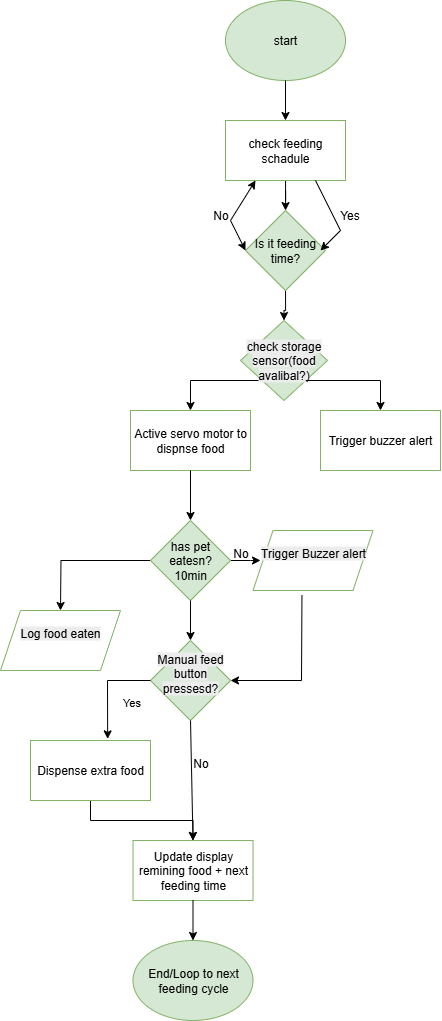

The diagram above was exported from draw.io. Its source (the exported page's mxGraphModel, read from the mxfile embedded in the PNG):
<mxGraphModel dx="320" dy="596" grid="1" gridSize="10" guides="1" tooltips="1" connect="1" arrows="1" fold="1" page="1" pageScale="1" pageWidth="850" pageHeight="1100" math="0" shadow="0">
  <root>
    <mxCell id="0" />
    <mxCell id="1" parent="0" />
    <mxCell id="SMQs09aqq7KNfK7oPVtk-1" value="start" style="ellipse;whiteSpace=wrap;html=1;fillColor=#d5e8d4;strokeColor=#82b366;" parent="1" vertex="1">
      <mxGeometry x="305" y="10" width="120" height="80" as="geometry" />
    </mxCell>
    <mxCell id="9B6m0c72I7mMqfcV9fcH-2" value="" style="endArrow=classic;html=1;rounded=0;exitX=0.5;exitY=1;exitDx=0;exitDy=0;entryX=0.5;entryY=0;entryDx=0;entryDy=0;" edge="1" parent="1" source="SMQs09aqq7KNfK7oPVtk-1" target="9B6m0c72I7mMqfcV9fcH-31">
      <mxGeometry width="50" height="50" relative="1" as="geometry">
        <mxPoint x="140" y="200" as="sourcePoint" />
        <mxPoint x="160" y="160" as="targetPoint" />
      </mxGeometry>
    </mxCell>
    <mxCell id="9B6m0c72I7mMqfcV9fcH-43" value="" style="edgeStyle=orthogonalEdgeStyle;rounded=0;orthogonalLoop=1;jettySize=auto;html=1;" edge="1" parent="1" source="9B6m0c72I7mMqfcV9fcH-5" target="9B6m0c72I7mMqfcV9fcH-32">
      <mxGeometry relative="1" as="geometry" />
    </mxCell>
    <mxCell id="9B6m0c72I7mMqfcV9fcH-5" value="Is it feeding time?" style="rhombus;whiteSpace=wrap;html=1;fillColor=#d5e8d4;strokeColor=#82b366;" vertex="1" parent="1">
      <mxGeometry x="325" y="220" width="80" height="80" as="geometry" />
    </mxCell>
    <mxCell id="9B6m0c72I7mMqfcV9fcH-10" value="" style="endArrow=classic;html=1;rounded=0;exitX=0;exitY=1;exitDx=0;exitDy=0;entryX=0.5;entryY=0;entryDx=0;entryDy=0;" edge="1" parent="1" source="9B6m0c72I7mMqfcV9fcH-32" target="9B6m0c72I7mMqfcV9fcH-11">
      <mxGeometry width="50" height="50" relative="1" as="geometry">
        <mxPoint x="162.5" y="450" as="sourcePoint" />
        <mxPoint x="160" y="510" as="targetPoint" />
        <Array as="points">
          <mxPoint x="270" y="390" />
        </Array>
      </mxGeometry>
    </mxCell>
    <mxCell id="9B6m0c72I7mMqfcV9fcH-11" value="Active servo motor to dispnse food" style="rounded=0;whiteSpace=wrap;html=1;fillColor=none;strokeColor=#82b366;" vertex="1" parent="1">
      <mxGeometry x="210" y="420" width="120" height="60" as="geometry" />
    </mxCell>
    <mxCell id="9B6m0c72I7mMqfcV9fcH-26" value="" style="edgeStyle=orthogonalEdgeStyle;rounded=0;orthogonalLoop=1;jettySize=auto;html=1;entryX=0.5;entryY=0;entryDx=0;entryDy=0;" edge="1" parent="1" source="9B6m0c72I7mMqfcV9fcH-12">
      <mxGeometry relative="1" as="geometry">
        <mxPoint x="140" y="620" as="targetPoint" />
      </mxGeometry>
    </mxCell>
    <mxCell id="9B6m0c72I7mMqfcV9fcH-28" value="" style="edgeStyle=orthogonalEdgeStyle;rounded=0;orthogonalLoop=1;jettySize=auto;html=1;" edge="1" parent="1" source="9B6m0c72I7mMqfcV9fcH-12">
      <mxGeometry relative="1" as="geometry">
        <mxPoint x="340" y="570" as="targetPoint" />
      </mxGeometry>
    </mxCell>
    <mxCell id="9B6m0c72I7mMqfcV9fcH-12" value="has pet eatesn?&lt;div&gt;10min&lt;/div&gt;" style="rhombus;whiteSpace=wrap;html=1;fillColor=#d5e8d4;strokeColor=#82b366;" vertex="1" parent="1">
      <mxGeometry x="230" y="530" width="80" height="80" as="geometry" />
    </mxCell>
    <mxCell id="9B6m0c72I7mMqfcV9fcH-13" value="" style="endArrow=classic;html=1;rounded=0;entryX=0.5;entryY=0;entryDx=0;entryDy=0;exitX=0.5;exitY=1;exitDx=0;exitDy=0;" edge="1" parent="1" source="9B6m0c72I7mMqfcV9fcH-11" target="9B6m0c72I7mMqfcV9fcH-12">
      <mxGeometry width="50" height="50" relative="1" as="geometry">
        <mxPoint x="140" y="590" as="sourcePoint" />
        <mxPoint x="190" y="540" as="targetPoint" />
      </mxGeometry>
    </mxCell>
    <mxCell id="9B6m0c72I7mMqfcV9fcH-15" value="" style="endArrow=classic;html=1;rounded=0;exitX=0.5;exitY=1;exitDx=0;exitDy=0;entryX=0.5;entryY=0;entryDx=0;entryDy=0;" edge="1" parent="1" source="9B6m0c72I7mMqfcV9fcH-12" target="9B6m0c72I7mMqfcV9fcH-51">
      <mxGeometry width="50" height="50" relative="1" as="geometry">
        <mxPoint x="140" y="700" as="sourcePoint" />
        <mxPoint x="270" y="640" as="targetPoint" />
      </mxGeometry>
    </mxCell>
    <mxCell id="9B6m0c72I7mMqfcV9fcH-18" value="End/Loop to next feeding cycle" style="ellipse;whiteSpace=wrap;html=1;fillColor=#d5e8d4;strokeColor=#82b366;" vertex="1" parent="1">
      <mxGeometry x="212.5" y="950" width="120" height="80" as="geometry" />
    </mxCell>
    <mxCell id="9B6m0c72I7mMqfcV9fcH-54" value="" style="edgeStyle=orthogonalEdgeStyle;rounded=0;orthogonalLoop=1;jettySize=auto;html=1;" edge="1" parent="1" source="9B6m0c72I7mMqfcV9fcH-20" target="9B6m0c72I7mMqfcV9fcH-53">
      <mxGeometry relative="1" as="geometry" />
    </mxCell>
    <mxCell id="9B6m0c72I7mMqfcV9fcH-20" value="Dispense extra food" style="rounded=0;whiteSpace=wrap;html=1;fillColor=none;strokeColor=#82b366;" vertex="1" parent="1">
      <mxGeometry x="110" y="750" width="120" height="60" as="geometry" />
    </mxCell>
    <mxCell id="9B6m0c72I7mMqfcV9fcH-29" value="Trigger buzzer alert" style="rounded=0;whiteSpace=wrap;html=1;fillColor=none;strokeColor=#82b366;" vertex="1" parent="1">
      <mxGeometry x="400" y="420" width="120" height="60" as="geometry" />
    </mxCell>
    <mxCell id="9B6m0c72I7mMqfcV9fcH-36" value="" style="edgeStyle=orthogonalEdgeStyle;rounded=0;orthogonalLoop=1;jettySize=auto;html=1;" edge="1" parent="1" source="9B6m0c72I7mMqfcV9fcH-31" target="9B6m0c72I7mMqfcV9fcH-5">
      <mxGeometry relative="1" as="geometry" />
    </mxCell>
    <mxCell id="9B6m0c72I7mMqfcV9fcH-31" value="check feeding schadule" style="rounded=0;whiteSpace=wrap;html=1;fillColor=none;strokeColor=#82b366;" vertex="1" parent="1">
      <mxGeometry x="305" y="130" width="120" height="60" as="geometry" />
    </mxCell>
    <mxCell id="9B6m0c72I7mMqfcV9fcH-32" value="&lt;br&gt;&lt;span style=&quot;color: rgb(0, 0, 0); font-family: Helvetica; font-size: 12px; font-style: normal; font-variant-ligatures: normal; font-variant-caps: normal; font-weight: 400; letter-spacing: normal; orphans: 2; text-align: center; text-indent: 0px; text-transform: none; widows: 2; word-spacing: 0px; -webkit-text-stroke-width: 0px; white-space: normal; background-color: rgb(236, 236, 236); text-decoration-thickness: initial; text-decoration-style: initial; text-decoration-color: initial; display: inline !important; float: none;&quot;&gt;check storage sensor(food avalibal?)&lt;/span&gt;&lt;div&gt;&lt;br/&gt;&lt;/div&gt;" style="rhombus;whiteSpace=wrap;html=1;fillColor=#d5e8d4;strokeColor=#82b366;" vertex="1" parent="1">
      <mxGeometry x="320" y="330" width="87" height="80" as="geometry" />
    </mxCell>
    <mxCell id="9B6m0c72I7mMqfcV9fcH-37" value="" style="endArrow=classic;startArrow=classic;html=1;rounded=0;entryX=0.25;entryY=1;entryDx=0;entryDy=0;exitX=0;exitY=0.5;exitDx=0;exitDy=0;" edge="1" parent="1" source="9B6m0c72I7mMqfcV9fcH-5" target="9B6m0c72I7mMqfcV9fcH-31">
      <mxGeometry width="50" height="50" relative="1" as="geometry">
        <mxPoint x="300" y="350" as="sourcePoint" />
        <mxPoint x="310" y="290" as="targetPoint" />
        <Array as="points">
          <mxPoint x="310" y="230" />
        </Array>
      </mxGeometry>
    </mxCell>
    <mxCell id="9B6m0c72I7mMqfcV9fcH-38" value="No" style="text;html=1;align=center;verticalAlign=middle;resizable=0;points=[];autosize=1;strokeColor=none;fillColor=none;" vertex="1" parent="1">
      <mxGeometry x="280" y="210" width="40" height="30" as="geometry" />
    </mxCell>
    <mxCell id="9B6m0c72I7mMqfcV9fcH-40" value="" style="endArrow=classic;html=1;rounded=0;exitX=0.75;exitY=1;exitDx=0;exitDy=0;" edge="1" parent="1" source="9B6m0c72I7mMqfcV9fcH-31">
      <mxGeometry width="50" height="50" relative="1" as="geometry">
        <mxPoint x="385" y="280" as="sourcePoint" />
        <mxPoint x="400" y="260" as="targetPoint" />
        <Array as="points">
          <mxPoint x="420" y="240" />
          <mxPoint x="400" y="260" />
        </Array>
      </mxGeometry>
    </mxCell>
    <mxCell id="9B6m0c72I7mMqfcV9fcH-41" value="Yes" style="text;html=1;align=center;verticalAlign=middle;resizable=0;points=[];autosize=1;strokeColor=none;fillColor=none;" vertex="1" parent="1">
      <mxGeometry x="408.5" y="210" width="40" height="30" as="geometry" />
    </mxCell>
    <mxCell id="9B6m0c72I7mMqfcV9fcH-44" value="" style="endArrow=classic;html=1;rounded=0;exitX=1;exitY=1;exitDx=0;exitDy=0;entryX=0.5;entryY=0;entryDx=0;entryDy=0;" edge="1" parent="1" source="9B6m0c72I7mMqfcV9fcH-32" target="9B6m0c72I7mMqfcV9fcH-29">
      <mxGeometry width="50" height="50" relative="1" as="geometry">
        <mxPoint x="410" y="440" as="sourcePoint" />
        <mxPoint x="460" y="390" as="targetPoint" />
        <Array as="points">
          <mxPoint x="460" y="390" />
        </Array>
      </mxGeometry>
    </mxCell>
    <mxCell id="9B6m0c72I7mMqfcV9fcH-47" value="&#10;&lt;span style=&quot;color: rgb(0, 0, 0); font-family: Helvetica; font-size: 12px; font-style: normal; font-variant-ligatures: normal; font-variant-caps: normal; font-weight: 400; letter-spacing: normal; orphans: 2; text-align: center; text-indent: 0px; text-transform: none; widows: 2; word-spacing: 0px; -webkit-text-stroke-width: 0px; white-space: normal; background-color: rgb(236, 236, 236); text-decoration-thickness: initial; text-decoration-style: initial; text-decoration-color: initial; display: inline !important; float: none;&quot;&gt;Trigger Buzzer alert&lt;/span&gt;&#10;&#10;" style="shape=parallelogram;perimeter=parallelogramPerimeter;whiteSpace=wrap;html=1;fixedSize=1;fillColor=none;strokeColor=#82b366;" vertex="1" parent="1">
      <mxGeometry x="332.5" y="540" width="120" height="60" as="geometry" />
    </mxCell>
    <mxCell id="9B6m0c72I7mMqfcV9fcH-48" value="" style="endArrow=classic;html=1;rounded=0;exitX=0.408;exitY=1.076;exitDx=0;exitDy=0;exitPerimeter=0;entryX=1;entryY=0.5;entryDx=0;entryDy=0;" edge="1" parent="1" source="9B6m0c72I7mMqfcV9fcH-47" target="9B6m0c72I7mMqfcV9fcH-51">
      <mxGeometry width="50" height="50" relative="1" as="geometry">
        <mxPoint x="380" y="730" as="sourcePoint" />
        <mxPoint x="322.5" y="690" as="targetPoint" />
        <Array as="points">
          <mxPoint x="381" y="690" />
        </Array>
      </mxGeometry>
    </mxCell>
    <mxCell id="9B6m0c72I7mMqfcV9fcH-49" value="No" style="text;html=1;align=center;verticalAlign=middle;resizable=0;points=[];autosize=1;strokeColor=none;fillColor=none;" vertex="1" parent="1">
      <mxGeometry x="300" y="548" width="40" height="30" as="geometry" />
    </mxCell>
    <mxCell id="9B6m0c72I7mMqfcV9fcH-50" value="&#10;&lt;span style=&quot;color: rgb(0, 0, 0); font-family: Helvetica; font-size: 12px; font-style: normal; font-variant-ligatures: normal; font-variant-caps: normal; font-weight: 400; letter-spacing: normal; orphans: 2; text-align: center; text-indent: 0px; text-transform: none; widows: 2; word-spacing: 0px; -webkit-text-stroke-width: 0px; white-space: normal; background-color: rgb(236, 236, 236); text-decoration-thickness: initial; text-decoration-style: initial; text-decoration-color: initial; display: inline !important; float: none;&quot;&gt;Log food eaten&lt;/span&gt;&#10;&#10;" style="shape=parallelogram;perimeter=parallelogramPerimeter;whiteSpace=wrap;html=1;fixedSize=1;fillColor=none;strokeColor=#82b366;" vertex="1" parent="1">
      <mxGeometry x="80" y="620" width="120" height="60" as="geometry" />
    </mxCell>
    <mxCell id="9B6m0c72I7mMqfcV9fcH-51" value="&#10;&lt;span style=&quot;color: rgb(0, 0, 0); font-family: Helvetica; font-size: 12px; font-style: normal; font-variant-ligatures: normal; font-variant-caps: normal; font-weight: 400; letter-spacing: normal; orphans: 2; text-align: center; text-indent: 0px; text-transform: none; widows: 2; word-spacing: 0px; -webkit-text-stroke-width: 0px; white-space: normal; background-color: rgb(236, 236, 236); text-decoration-thickness: initial; text-decoration-style: initial; text-decoration-color: initial; display: inline !important; float: none;&quot;&gt;Manual feed button pressesd?&lt;/span&gt;&#10;&#10;" style="rhombus;whiteSpace=wrap;html=1;fillColor=#d5e8d4;strokeColor=#82b366;" vertex="1" parent="1">
      <mxGeometry x="230" y="650" width="80" height="80" as="geometry" />
    </mxCell>
    <mxCell id="9B6m0c72I7mMqfcV9fcH-53" value="Update display&lt;div&gt;remining food + next feeding time&lt;/div&gt;" style="rounded=0;whiteSpace=wrap;html=1;fillColor=none;strokeColor=#82b366;" vertex="1" parent="1">
      <mxGeometry x="212.5" y="850" width="120" height="60" as="geometry" />
    </mxCell>
    <mxCell id="9B6m0c72I7mMqfcV9fcH-56" value="" style="endArrow=classic;html=1;rounded=0;entryX=0.643;entryY=-0.027;entryDx=0;entryDy=0;entryPerimeter=0;exitX=0;exitY=0.5;exitDx=0;exitDy=0;" edge="1" parent="1" source="9B6m0c72I7mMqfcV9fcH-51" target="9B6m0c72I7mMqfcV9fcH-20">
      <mxGeometry width="50" height="50" relative="1" as="geometry">
        <mxPoint x="160" y="740" as="sourcePoint" />
        <mxPoint x="210" y="690" as="targetPoint" />
        <Array as="points">
          <mxPoint x="187" y="690" />
        </Array>
      </mxGeometry>
    </mxCell>
    <mxCell id="9B6m0c72I7mMqfcV9fcH-57" value="Yes" style="edgeLabel;html=1;align=center;verticalAlign=middle;resizable=0;points=[];" vertex="1" connectable="0" parent="9B6m0c72I7mMqfcV9fcH-56">
      <mxGeometry x="0.2769" y="5" relative="1" as="geometry">
        <mxPoint x="18" as="offset" />
      </mxGeometry>
    </mxCell>
    <mxCell id="9B6m0c72I7mMqfcV9fcH-58" value="" style="endArrow=classic;html=1;rounded=0;exitX=0.5;exitY=1;exitDx=0;exitDy=0;entryX=0.5;entryY=0;entryDx=0;entryDy=0;" edge="1" parent="1" source="9B6m0c72I7mMqfcV9fcH-51" target="9B6m0c72I7mMqfcV9fcH-53">
      <mxGeometry width="50" height="50" relative="1" as="geometry">
        <mxPoint x="330" y="840" as="sourcePoint" />
        <mxPoint x="380" y="790" as="targetPoint" />
      </mxGeometry>
    </mxCell>
    <mxCell id="9B6m0c72I7mMqfcV9fcH-59" value="" style="endArrow=classic;html=1;rounded=0;entryX=0.5;entryY=0;entryDx=0;entryDy=0;exitX=0.5;exitY=1;exitDx=0;exitDy=0;" edge="1" parent="1" source="9B6m0c72I7mMqfcV9fcH-53" target="9B6m0c72I7mMqfcV9fcH-18">
      <mxGeometry width="50" height="50" relative="1" as="geometry">
        <mxPoint x="90" y="1020" as="sourcePoint" />
        <mxPoint x="90" y="1070" as="targetPoint" />
      </mxGeometry>
    </mxCell>
    <mxCell id="9B6m0c72I7mMqfcV9fcH-60" value="No" style="text;html=1;align=center;verticalAlign=middle;resizable=0;points=[];autosize=1;strokeColor=none;fillColor=none;" vertex="1" parent="1">
      <mxGeometry x="260" y="758" width="40" height="30" as="geometry" />
    </mxCell>
  </root>
</mxGraphModel>